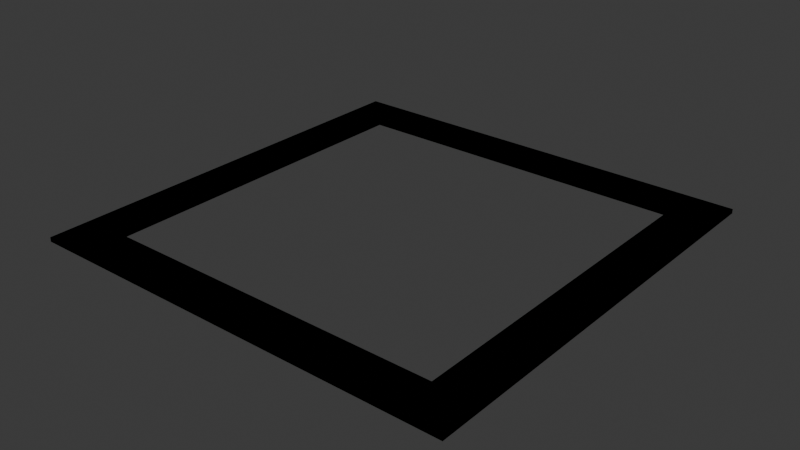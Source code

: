 # Source: zoning-grid.blend  (saved by Blender 4.2.66; exported with 4.5.12 LTS)
import bpy
from mathutils import Matrix  # noqa: F401  (used for matrix-valued properties, if any)

bpy.ops.wm.read_factory_settings(use_empty=True)
scene = bpy.context.scene
scene.name = 'Scene'

# ---- materials (node trees are filled in below, after node groups)
mat_green = bpy.data.materials.new('Green')
mat_yellow = bpy.data.materials.new('Yellow')
mat_blue = bpy.data.materials.new('Blue')
mat_yellow_001 = bpy.data.materials.new('Yellow.001')

# ---- material node trees
mat_green.use_nodes = True; mat_green.node_tree.nodes.clear()
_N = mat_green.node_tree.nodes; _L = mat_green.node_tree.links
n0 = _N.new('ShaderNodeBsdfPrincipled'); n0.name = 'Principled BSDF'; n0.location = (10, 300)
n0.inputs[0].default_value = (0.0, 0.8, 0.0, 1.0)
n1 = _N.new('ShaderNodeOutputMaterial'); n1.name = 'Material Output'; n1.location = (300, 300)
_L.new(n0.outputs[0], n1.inputs[0])
n1.is_active_output = True
mat_yellow.use_nodes = True; mat_yellow.node_tree.nodes.clear()
_N = mat_yellow.node_tree.nodes; _L = mat_yellow.node_tree.links
n0 = _N.new('ShaderNodeBsdfPrincipled'); n0.name = 'Principled BSDF'; n0.location = (10, 300)
n0.inputs[0].default_value = (0.8, 0.8, 0.8, 1.0)
n1 = _N.new('ShaderNodeOutputMaterial'); n1.name = 'Material Output'; n1.location = (300, 300)
_L.new(n0.outputs[0], n1.inputs[0])
n1.is_active_output = True
mat_blue.use_nodes = True; mat_blue.node_tree.nodes.clear()
_N = mat_blue.node_tree.nodes; _L = mat_blue.node_tree.links
n0 = _N.new('ShaderNodeBsdfPrincipled'); n0.name = 'Principled BSDF'; n0.location = (10, 300)
n0.inputs[0].default_value = (0.0, 0.0, 0.8, 1.0)
n1 = _N.new('ShaderNodeOutputMaterial'); n1.name = 'Material Output'; n1.location = (300, 300)
_L.new(n0.outputs[0], n1.inputs[0])
n1.is_active_output = True
mat_yellow_001.use_nodes = True; mat_yellow_001.node_tree.nodes.clear()
_N = mat_yellow_001.node_tree.nodes; _L = mat_yellow_001.node_tree.links
n0 = _N.new('ShaderNodeBsdfPrincipled'); n0.name = 'Principled BSDF'; n0.location = (10, 300)
n0.inputs[0].default_value = (0.8, 0.8, 0.0, 1.0)
n1 = _N.new('ShaderNodeOutputMaterial'); n1.name = 'Material Output'; n1.location = (300, 300)
_L.new(n0.outputs[0], n1.inputs[0])
n1.is_active_output = True

# ---- world
world_world = bpy.data.worlds.new('World'); scene.world = world_world
world_world.use_nodes = True; world_world.node_tree.nodes.clear()
_N = world_world.node_tree.nodes; _L = world_world.node_tree.links
n0 = _N.new('ShaderNodeOutputWorld'); n0.name = 'World Output'; n0.location = (300, 300)
n1 = _N.new('ShaderNodeBackground'); n1.name = 'Background'; n1.location = (10, 300)
n1.inputs[0].default_value = (0.05088, 0.05088, 0.05088, 1.0)
_L.new(n1.outputs[0], n0.inputs[0])
n0.is_active_output = True
world_world.color = (0.05088, 0.05088, 0.05088)
world_world.sun_shadow_jitter_overblur = 0.0

# ---- meshes
me_cube = bpy.data.meshes.new('Cube')
me_cube.from_pydata([(-0.2, -0.2, -0.0025), (-0.2, -0.2, 0.0025), (-0.2, 0.2, -0.0025), (-0.2, 0.2, 0.0025), (0.2, -0.2, -0.0025), (0.2, -0.2, 0.0025), (0.2, 0.2, -0.0025), (0.2, 0.2, 0.0025), (-0.25, -0.25, 0.0025), (-0.25, 0.25, 0.0025), (0.25, 0.25, 0.0025), (0.25, -0.25, 0.0025), (-0.25, 0.25, -0.0025), (-0.25, -0.25, -0.0025), (0.25, 0.25, -0.0025), (0.25, -0.25, -0.0025)], [], [(13, 8, 9, 12), (12, 9, 10, 14), (14, 10, 11, 15), (15, 11, 8, 13), (3, 2, 6, 7), (1, 0, 2, 3), (1, 3, 9, 8), (3, 7, 10, 9), (7, 5, 11, 10), (5, 1, 8, 11), (2, 0, 13, 12), (6, 2, 12, 14), (4, 6, 14, 15), (0, 4, 15, 13), (7, 6, 4, 5), (5, 4, 0, 1)])
_uv = me_cube.uv_layers.new(name='UVMap')
_uv.uv.foreach_set('vector', [0.375, 0.0, 0.625, 0.0, 0.625, 0.25, 0.375, 0.25, 0.375, 0.25, 0.625, 0.25, 0.625, 0.5, 0.375, 0.5, 0.375, 0.5, 0.625, 0.5, 0.625, 0.75, 0.375, 0.75, 0.375, 0.75, 0.625, 0.75, 0.625, 1.0, 0.375, 1.0, 0.85, 0.525, 0.15, 0.525, 0.35, 0.525, 0.65, 0.525, 0.85, 0.725, 0.15, 0.725, 0.15, 0.525, 0.85, 0.525, 0.85, 0.725, 0.85, 0.525, 0.875, 0.5, 0.875, 0.75, 0.85, 0.525, 0.65, 0.525, 0.625, 0.5, 0.875, 0.5, 0.65, 0.525, 0.65, 0.725, 0.625, 0.75, 0.625, 0.5, 0.65, 0.725, 0.85, 0.725, 0.875, 0.75, 0.625, 0.75, 0.15, 0.525, 0.15, 0.725, 0.125, 0.75, 0.125, 0.5, 0.35, 0.525, 0.15, 0.525, 0.125, 0.5, 0.375, 0.5, 0.35, 0.725, 0.35, 0.525, 0.375, 0.5, 0.375, 0.75, 0.15, 0.725, 0.35, 0.725, 0.375, 0.75, 0.125, 0.75, 0.65, 0.525, 0.35, 0.525, 0.35, 0.725, 0.65, 0.725, 0.65, 0.725, 0.35, 0.725, 0.15, 0.725, 0.85, 0.725])
me_cube.materials.append(mat_green)
me_cube.update()
me_cube_002 = bpy.data.meshes.new('Cube.002')
me_cube_002.from_pydata([(-0.2, -0.2, -0.0025), (-0.2, -0.2, 0.0025), (-0.2, 0.2, -0.0025), (-0.2, 0.2, 0.0025), (0.2, -0.2, -0.0025), (0.2, -0.2, 0.0025), (0.2, 0.2, -0.0025), (0.2, 0.2, 0.0025), (-0.25, -0.25, 0.0025), (-0.25, 0.25, 0.0025), (0.25, 0.25, 0.0025), (0.25, -0.25, 0.0025), (-0.25, 0.25, -0.0025), (-0.25, -0.25, -0.0025), (0.25, 0.25, -0.0025), (0.25, -0.25, -0.0025)], [], [(13, 8, 9, 12), (12, 9, 10, 14), (14, 10, 11, 15), (15, 11, 8, 13), (3, 2, 6, 7), (1, 0, 2, 3), (1, 3, 9, 8), (3, 7, 10, 9), (7, 5, 11, 10), (5, 1, 8, 11), (2, 0, 13, 12), (6, 2, 12, 14), (4, 6, 14, 15), (0, 4, 15, 13), (7, 6, 4, 5), (5, 4, 0, 1)])
_uv = me_cube_002.uv_layers.new(name='UVMap')
_uv.uv.foreach_set('vector', [0.375, 0.0, 0.625, 0.0, 0.625, 0.25, 0.375, 0.25, 0.375, 0.25, 0.625, 0.25, 0.625, 0.5, 0.375, 0.5, 0.375, 0.5, 0.625, 0.5, 0.625, 0.75, 0.375, 0.75, 0.375, 0.75, 0.625, 0.75, 0.625, 1.0, 0.375, 1.0, 0.85, 0.525, 0.15, 0.525, 0.35, 0.525, 0.65, 0.525, 0.85, 0.725, 0.15, 0.725, 0.15, 0.525, 0.85, 0.525, 0.85, 0.725, 0.85, 0.525, 0.875, 0.5, 0.875, 0.75, 0.85, 0.525, 0.65, 0.525, 0.625, 0.5, 0.875, 0.5, 0.65, 0.525, 0.65, 0.725, 0.625, 0.75, 0.625, 0.5, 0.65, 0.725, 0.85, 0.725, 0.875, 0.75, 0.625, 0.75, 0.15, 0.525, 0.15, 0.725, 0.125, 0.75, 0.125, 0.5, 0.35, 0.525, 0.15, 0.525, 0.125, 0.5, 0.375, 0.5, 0.35, 0.725, 0.35, 0.525, 0.375, 0.5, 0.375, 0.75, 0.15, 0.725, 0.35, 0.725, 0.375, 0.75, 0.125, 0.75, 0.65, 0.525, 0.35, 0.525, 0.35, 0.725, 0.65, 0.725, 0.65, 0.725, 0.35, 0.725, 0.15, 0.725, 0.85, 0.725])
me_cube_002.materials.append(mat_yellow)
me_cube_002.update()
me_cube_005 = bpy.data.meshes.new('Cube.005')
me_cube_005.from_pydata([(-0.2, -0.2, -0.0025), (-0.2, -0.2, 0.0025), (-0.2, 0.2, -0.0025), (-0.2, 0.2, 0.0025), (0.2, -0.2, -0.0025), (0.2, -0.2, 0.0025), (0.2, 0.2, -0.0025), (0.2, 0.2, 0.0025), (-0.25, -0.25, 0.0025), (-0.25, 0.25, 0.0025), (0.25, 0.25, 0.0025), (0.25, -0.25, 0.0025), (-0.25, 0.25, -0.0025), (-0.25, -0.25, -0.0025), (0.25, 0.25, -0.0025), (0.25, -0.25, -0.0025)], [], [(13, 8, 9, 12), (12, 9, 10, 14), (14, 10, 11, 15), (15, 11, 8, 13), (3, 2, 6, 7), (1, 0, 2, 3), (1, 3, 9, 8), (3, 7, 10, 9), (7, 5, 11, 10), (5, 1, 8, 11), (2, 0, 13, 12), (6, 2, 12, 14), (4, 6, 14, 15), (0, 4, 15, 13), (7, 6, 4, 5), (5, 4, 0, 1)])
_uv = me_cube_005.uv_layers.new(name='UVMap')
_uv.uv.foreach_set('vector', [0.375, 0.0, 0.625, 0.0, 0.625, 0.25, 0.375, 0.25, 0.375, 0.25, 0.625, 0.25, 0.625, 0.5, 0.375, 0.5, 0.375, 0.5, 0.625, 0.5, 0.625, 0.75, 0.375, 0.75, 0.375, 0.75, 0.625, 0.75, 0.625, 1.0, 0.375, 1.0, 0.85, 0.525, 0.15, 0.525, 0.35, 0.525, 0.65, 0.525, 0.85, 0.725, 0.15, 0.725, 0.15, 0.525, 0.85, 0.525, 0.85, 0.725, 0.85, 0.525, 0.875, 0.5, 0.875, 0.75, 0.85, 0.525, 0.65, 0.525, 0.625, 0.5, 0.875, 0.5, 0.65, 0.525, 0.65, 0.725, 0.625, 0.75, 0.625, 0.5, 0.65, 0.725, 0.85, 0.725, 0.875, 0.75, 0.625, 0.75, 0.15, 0.525, 0.15, 0.725, 0.125, 0.75, 0.125, 0.5, 0.35, 0.525, 0.15, 0.525, 0.125, 0.5, 0.375, 0.5, 0.35, 0.725, 0.35, 0.525, 0.375, 0.5, 0.375, 0.75, 0.15, 0.725, 0.35, 0.725, 0.375, 0.75, 0.125, 0.75, 0.65, 0.525, 0.35, 0.525, 0.35, 0.725, 0.65, 0.725, 0.65, 0.725, 0.35, 0.725, 0.15, 0.725, 0.85, 0.725])
me_cube_005.materials.append(mat_blue)
me_cube_005.update()
me_cube_006 = bpy.data.meshes.new('Cube.006')
me_cube_006.from_pydata([(-0.2, -0.2, -0.0025), (-0.2, -0.2, 0.0025), (-0.2, 0.2, -0.0025), (-0.2, 0.2, 0.0025), (0.2, -0.2, -0.0025), (0.2, -0.2, 0.0025), (0.2, 0.2, -0.0025), (0.2, 0.2, 0.0025), (-0.25, -0.25, 0.0025), (-0.25, 0.25, 0.0025), (0.25, 0.25, 0.0025), (0.25, -0.25, 0.0025), (-0.25, 0.25, -0.0025), (-0.25, -0.25, -0.0025), (0.25, 0.25, -0.0025), (0.25, -0.25, -0.0025)], [], [(13, 8, 9, 12), (12, 9, 10, 14), (14, 10, 11, 15), (15, 11, 8, 13), (3, 2, 6, 7), (1, 0, 2, 3), (1, 3, 9, 8), (3, 7, 10, 9), (7, 5, 11, 10), (5, 1, 8, 11), (2, 0, 13, 12), (6, 2, 12, 14), (4, 6, 14, 15), (0, 4, 15, 13), (7, 6, 4, 5), (5, 4, 0, 1)])
_uv = me_cube_006.uv_layers.new(name='UVMap')
_uv.uv.foreach_set('vector', [0.375, 0.0, 0.625, 0.0, 0.625, 0.25, 0.375, 0.25, 0.375, 0.25, 0.625, 0.25, 0.625, 0.5, 0.375, 0.5, 0.375, 0.5, 0.625, 0.5, 0.625, 0.75, 0.375, 0.75, 0.375, 0.75, 0.625, 0.75, 0.625, 1.0, 0.375, 1.0, 0.85, 0.525, 0.15, 0.525, 0.35, 0.525, 0.65, 0.525, 0.85, 0.725, 0.15, 0.725, 0.15, 0.525, 0.85, 0.525, 0.85, 0.725, 0.85, 0.525, 0.875, 0.5, 0.875, 0.75, 0.85, 0.525, 0.65, 0.525, 0.625, 0.5, 0.875, 0.5, 0.65, 0.525, 0.65, 0.725, 0.625, 0.75, 0.625, 0.5, 0.65, 0.725, 0.85, 0.725, 0.875, 0.75, 0.625, 0.75, 0.15, 0.525, 0.15, 0.725, 0.125, 0.75, 0.125, 0.5, 0.35, 0.525, 0.15, 0.525, 0.125, 0.5, 0.375, 0.5, 0.35, 0.725, 0.35, 0.525, 0.375, 0.5, 0.375, 0.75, 0.15, 0.725, 0.35, 0.725, 0.375, 0.75, 0.125, 0.75, 0.65, 0.525, 0.35, 0.525, 0.35, 0.725, 0.65, 0.725, 0.65, 0.725, 0.35, 0.725, 0.15, 0.725, 0.85, 0.725])
me_cube_006.materials.append(mat_yellow_001)
me_cube_006.update()

# ---- objects
ob_zoning_green = bpy.data.objects.new('zoning-green', me_cube)
ob_zoning_grey = bpy.data.objects.new('zoning-grey', me_cube_002)
ob_zoning_blue = bpy.data.objects.new('zoning-blue', me_cube_005)
ob_zoning_yellow = bpy.data.objects.new('zoning-yellow', me_cube_006)

# ---- transforms, parenting, visibility, modifiers, constraints
ob_zoning_green.location = (0.0, 0.0, 0.0)
ob_zoning_grey.location = (0.0, 0.0, 0.0)
ob_zoning_blue.location = (0.0, 0.0, 0.0)
ob_zoning_yellow.location = (0.0, 0.0, 0.0)

# ---- collection membership
scene.collection.objects.link(ob_zoning_green)
scene.collection.objects.link(ob_zoning_grey)
scene.collection.objects.link(ob_zoning_blue)
scene.collection.objects.link(ob_zoning_yellow)

# ---- scene / render settings (as saved in the file)
scene.frame_start = 1; scene.frame_end = 250; scene.frame_set(1)
scene.render.engine = 'BLENDER_EEVEE_NEXT'
bpy.context.view_layer.update()

# ---- added for rendering (the .blend has no active camera and no usable light): camera, sun
cam_auto = bpy.data.cameras.new('AutoCamera')
cam_auto.lens = 50.0
cam_auto.sensor_width = 36.0
cam_auto.clip_end = 1000.0
ob_auto_camera = bpy.data.objects.new('AutoCamera', cam_auto)
scene.collection.objects.link(ob_auto_camera)
ob_auto_camera.location = (0.654249, -0.785099, 0.523399)
ob_auto_camera.rotation_euler = (1.09748, -7.21219e-08, 0.694738)
scene.camera = ob_auto_camera
light_auto_sun = bpy.data.lights.new('AutoSun', 'SUN')
light_auto_sun.energy = 3.0
light_auto_sun.angle = 0.0523599
ob_auto_sun = bpy.data.objects.new('AutoSun', light_auto_sun)
scene.collection.objects.link(ob_auto_sun)
ob_auto_sun.rotation_euler = (0.872665, 0.174533, 0.523599)
bpy.context.view_layer.update()
